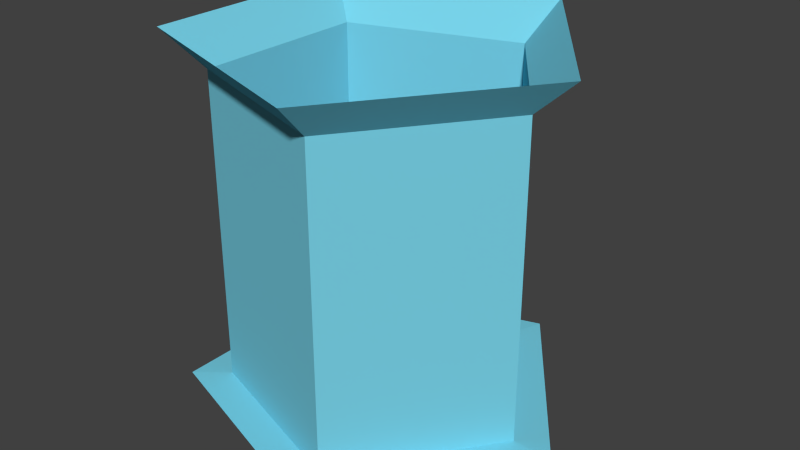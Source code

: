 # Source: shape.blend  (saved by Blender 2.67.0; exported with 4.5.12 LTS)
import bpy
from mathutils import Matrix  # noqa: F401  (used for matrix-valued properties, if any)

bpy.ops.wm.read_factory_settings(use_empty=True)
scene = bpy.context.scene
scene.name = 'Scene'

# ---- collections
col_collection_11 = bpy.data.collections.new('Collection 11'); scene.collection.children.link(col_collection_11)

# ---- materials (node trees are filled in below, after node groups)
mat_xa_notc_mis_dm1_shapes_base1_mat1 = bpy.data.materials.new('xa_notc_mis_dm1_shapes_base1_mat1')
mat_xa_notc_mis_dm1_shapes_base1_mat1.alpha_threshold = 0.0
mat_xa_notc_mis_dm1_shapes_base1_mat1.use_transparent_shadow = False
mat_xa_notc_mis_dm1_shapes_base1_mat1.diffuse_color = (0.1919, 0.6454, 0.8, 1.0)
mat_xa_notc_mis_dm1_shapes_base1_mat1.roughness = 0.5
mat_xa_notc_mis_dm1_shapes_base1_mat1.specular_intensity = 0.0
mat_xa_notc_mis_dm1_shapes_base1_mat1.line_color = (0.0, 0.0, 0.0, 1.0)

# ---- material node trees

# ---- world
world_world = bpy.data.worlds.new('World'); scene.world = world_world
world_world.color = (0.05088, 0.05088, 0.05088)
world_world.use_sun_shadow = False
world_world.sun_shadow_jitter_overblur = 0.0
world_world.cycles.sampling_method = 'MANUAL'
world_world.cycles.sample_map_resolution = 256

# ---- meshes
me_icosphere_003 = bpy.data.meshes.new('Icosphere.003')
me_icosphere_003.from_pydata([(0.5449, -8.478e-10, 0.5), (0.1684, -0.5182, 0.5), (-0.4408, -0.3203, 0.5), (-0.4408, 0.3203, 0.5), (0.1684, 0.5182, 0.5), (0.5449, -8.457e-10, -0.5), (0.1684, -0.5182, -0.5), (-0.4408, -0.3203, -0.5), (-0.4408, 0.3203, -0.5), (0.1684, 0.5182, -0.5), (0.1331, -0.4097, 0.3958), (0.4307, -7.451e-09, 0.3958), (0.4307, -7.451e-09, -0.4958), (0.1331, -0.4097, -0.4958), (-0.3485, 0.2532, 0.3958), (-0.3485, -0.2532, 0.3958), (-0.3485, -0.2532, -0.4958), (-0.3485, 0.2532, -0.4958), (0.1331, 0.4097, 0.3958), (0.1331, 0.4097, -0.4958)], [], [(9, 19, 17, 8), (10, 11, 12, 13), (0, 11, 10, 1), (6, 13, 12, 5), (14, 15, 16, 17), (2, 15, 14, 3), (8, 17, 16, 7), (15, 10, 13, 16), (1, 10, 15, 2), (3, 14, 18, 4), (18, 14, 17, 19), (7, 16, 13, 6), (5, 12, 19, 9), (4, 18, 11, 0), (11, 18, 19, 12)])
_uv = me_icosphere_003.uv_layers.new(name='UVMap')
_uv.uv.foreach_set('vector', [0.0, 0.0, 1.0, 0.0, 1.0, 1.0, 0.0, 1.0, 0.0, 0.0, 1.0, 0.0, 1.0, 1.0, 0.0, 1.0, 1.0, -5.96e-08, 1.0, 1.0, 0.0, 1.0, -5.96e-08, 0.0, 0.0, 0.0, 1.0, 0.0, 1.0, 1.0, 0.0, 1.0, 0.0, 0.0, 1.0, 0.0, 1.0, 1.0, 0.0, 1.0, 1.0, -5.96e-08, 1.0, 1.0, 0.0, 1.0, -5.96e-08, 0.0, 0.0, 0.0, 1.0, 0.0, 1.0, 1.0, 0.0, 1.0, 0.0, 0.0, 1.0, 0.0, 1.0, 1.0, 0.0, 1.0, 1.0, -5.96e-08, 1.0, 1.0, 0.0, 1.0, -5.96e-08, 0.0, 1.0, -5.96e-08, 1.0, 1.0, 0.0, 1.0, -5.96e-08, 0.0, 0.0, 0.0, 1.0, 0.0, 1.0, 1.0, 0.0, 1.0, 0.0, 0.0, 1.0, 0.0, 1.0, 1.0, 0.0, 1.0, 0.0, 0.0, 1.0, 0.0, 1.0, 1.0, 0.0, 1.0, 1.0, -5.96e-08, 1.0, 1.0, 0.0, 1.0, -5.96e-08, 0.0, 0.0, 0.0, 1.0, 0.0, 1.0, 1.0, 0.0, 1.0])
me_icosphere_003.materials.append(mat_xa_notc_mis_dm1_shapes_base1_mat1)
me_icosphere_003.use_remesh_preserve_volume = False
me_icosphere_003.use_remesh_preserve_attributes = False
me_icosphere_003.use_mirror_vertex_groups = False
me_icosphere_003.update()

# ---- objects
ob_xxx = bpy.data.objects.new('xxx', me_icosphere_003)

# ---- transforms, parenting, visibility, modifiers, constraints
ob_xxx.location = (1.278e-06, 8.478e-10, -0.4971)
ob_xxx.lineart.crease_threshold = 0.0

# ---- collection membership
col_collection_11.objects.link(ob_xxx)

# ---- scene / render settings (as saved in the file)
scene.frame_start = 1; scene.frame_end = 250; scene.frame_set(1)
scene.render.engine = 'BLENDER_EEVEE_NEXT'
scene.render.image_settings.color_mode = 'RGB'
scene.render.image_settings.compression = 90
scene.render.resolution_percentage = 50
scene.render.dither_intensity = 0.0
scene.render.bake_margin = 2
scene.render.bake_bias = 0.0
scene.cycles.use_denoising = False
scene.cycles.samples = 10
scene.cycles.sampling_pattern = 'TABULATED_SOBOL'
scene.cycles.light_sampling_threshold = 0.0
scene.cycles.use_adaptive_sampling = False
scene.cycles.use_light_tree = False
scene.cycles.blur_glossy = 0.0
scene.cycles.volume_bounces = 1
scene.cycles.pixel_filter_type = 'GAUSSIAN'
scene.cycles.sample_clamp_indirect = 0.0
scene.view_settings.view_transform = 'Standard'
bpy.context.view_layer.update()

# ---- added for rendering (the .blend has no active camera and no usable light): camera, sun
cam_auto = bpy.data.cameras.new('AutoCamera')
cam_auto.lens = 50.0
cam_auto.sensor_width = 36.0
cam_auto.clip_end = 1000.0
ob_auto_camera = bpy.data.objects.new('AutoCamera', cam_auto)
scene.collection.objects.link(ob_auto_camera)
ob_auto_camera.location = (1.66681, -1.93772, 0.79473)
ob_auto_camera.rotation_euler = (1.09748, -7.21219e-08, 0.694738)
scene.camera = ob_auto_camera
light_auto_sun = bpy.data.lights.new('AutoSun', 'SUN')
light_auto_sun.energy = 3.0
light_auto_sun.angle = 0.0523599
ob_auto_sun = bpy.data.objects.new('AutoSun', light_auto_sun)
scene.collection.objects.link(ob_auto_sun)
ob_auto_sun.rotation_euler = (0.872665, 0.174533, 0.523599)
bpy.context.view_layer.update()
